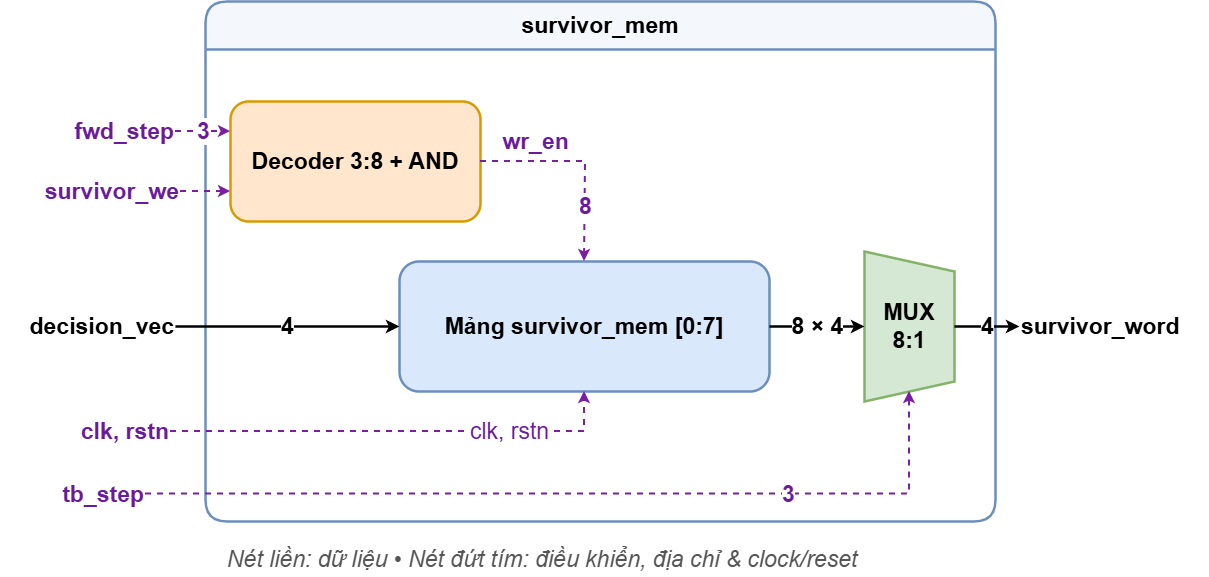

The diagram above was exported from draw.io. Its source (the exported page's mxGraphModel, read from the mxfile embedded in the PNG):
<mxGraphModel dx="1406" dy="860" grid="1" gridSize="10" guides="1" tooltips="1" connect="1" arrows="1" fold="1" page="1" pageScale="1" pageWidth="850" pageHeight="1100" math="0" shadow="0">
  <root>
    <mxCell id="0" />
    <mxCell id="1" parent="0" />
    <mxCell id="box_sm" parent="1" style="swimlane;whiteSpace=wrap;html=1;fillColor=#F4F8FD;strokeColor=#6C8EBF;strokeWidth=2.5;fontStyle=1;fontSize=23;startSize=48;rounded=1;" value="survivor_mem" vertex="1">
      <mxGeometry height="520" width="790" x="280" y="30" as="geometry" />
    </mxCell>
    <mxCell id="dec_wr" parent="box_sm" style="rounded=1;whiteSpace=wrap;html=1;fillColor=#FFE6CC;strokeColor=#D79B00;strokeWidth=2.5;fontSize=23;" value="&lt;b&gt;Decoder 3:8 + AND&lt;/b&gt;" vertex="1">
      <mxGeometry height="120" width="250" x="25" y="100" as="geometry" />
    </mxCell>
    <mxCell id="mem_arr" parent="box_sm" style="rounded=1;whiteSpace=wrap;html=1;fillColor=#DAE8FC;strokeColor=#6C8EBF;strokeWidth=2.5;fontSize=23;" value="&lt;b&gt;Mảng survivor_mem [0:7]&lt;/b&gt;" vertex="1">
      <mxGeometry height="130" width="370" x="194" y="260" as="geometry" />
    </mxCell>
    <mxCell id="mux_rd" parent="box_sm" style="shape=trapezoid;perimeter=trapezoidPerimeter;whiteSpace=wrap;html=1;fixedSize=1;rotation=90;fillColor=#D5E8D4;strokeColor=#82B366;strokeWidth=2.5;fontSize=23;horizontal=0;" value="&lt;b&gt;MUX 8:1&lt;/b&gt;" vertex="1">
      <mxGeometry height="90" width="150" x="629" y="280" as="geometry" />
    </mxCell>
    <mxCell id="e_we8" edge="1" parent="box_sm" source="dec_wr" style="edgeStyle=orthogonalEdgeStyle;rounded=0;html=1;strokeWidth=2;dashed=1;strokeColor=#7B1FA2;fontColor=#6A1B9A;fontStyle=1;fontSize=23;entryX=0.5;entryY=0;entryDx=0;entryDy=0;" target="mem_arr" value="wr_en">
      <mxGeometry relative="1" x="-0.4634" y="20" as="geometry">
        <mxPoint as="offset" />
        <Array as="points">
          <mxPoint x="380" y="160" />
        </Array>
      </mxGeometry>
    </mxCell>
    <mxCell id="oJmCD855uu49fUersuA9-1" connectable="0" parent="e_we8" style="edgeLabel;html=1;align=center;verticalAlign=middle;resizable=0;points=[];inheritText=1;fontSize=23;fontColor=#6A1B9A;fontStyle=1;" value="8" vertex="1">
      <mxGeometry relative="1" x="0.4677" as="geometry">
        <mxPoint as="offset" />
      </mxGeometry>
    </mxCell>
    <mxCell id="e_mem_mux" edge="1" parent="box_sm" source="mem_arr" style="edgeStyle=orthogonalEdgeStyle;rounded=0;html=1;strokeWidth=2.5;fontStyle=1;fontSize=23;entryX=0.5;entryY=1;entryDx=0;entryDy=0;" target="mux_rd" value="8 × 4">
      <mxGeometry relative="1" as="geometry" />
    </mxCell>
    <mxCell id="in_fstep" parent="1" style="text;html=1;align=right;verticalAlign=middle;fontSize=23;fontColor=#6A1B9A;" value="&lt;b&gt;fwd_step&lt;/b&gt;" vertex="1">
      <mxGeometry height="40" width="150" x="100" y="140" as="geometry" />
    </mxCell>
    <mxCell id="in_swe" parent="1" style="text;html=1;align=right;verticalAlign=middle;fontSize=23;fontColor=#6A1B9A;" value="&lt;b&gt;survivor_we&lt;/b&gt;" vertex="1">
      <mxGeometry height="40" width="170" x="85" y="200" as="geometry" />
    </mxCell>
    <mxCell id="in_dvec" parent="1" style="text;html=1;align=right;verticalAlign=middle;fontSize=23;" value="&lt;b&gt;decision_vec&lt;/b&gt;" vertex="1">
      <mxGeometry height="40" width="175" x="75" y="335" as="geometry" />
    </mxCell>
    <mxCell id="in_cr" parent="1" style="text;html=1;align=right;verticalAlign=middle;fontSize=23;fontColor=#6A1B9A;" value="&lt;b&gt;clk, rstn&lt;/b&gt;" vertex="1">
      <mxGeometry height="40" width="140" x="105" y="440" as="geometry" />
    </mxCell>
    <mxCell id="in_tstep" parent="1" style="text;html=1;align=right;verticalAlign=middle;fontSize=23;fontColor=#6A1B9A;" value="&lt;b&gt;tb_step&lt;/b&gt;" vertex="1">
      <mxGeometry height="40" width="140" x="80" y="502.5" as="geometry" />
    </mxCell>
    <mxCell id="out_sword" parent="1" style="text;html=1;align=left;verticalAlign=middle;fontSize=23;" value="&lt;b&gt;survivor_word&lt;/b&gt;" vertex="1">
      <mxGeometry height="40" width="190" x="1094" y="335" as="geometry" />
    </mxCell>
    <mxCell id="e_fstep" edge="1" parent="1" source="in_fstep" style="edgeStyle=orthogonalEdgeStyle;rounded=0;html=1;strokeWidth=2;dashed=1;strokeColor=#7B1FA2;fontColor=#6A1B9A;fontStyle=1;fontSize=23;entryX=0;entryY=0.25;entryDx=0;entryDy=0;" target="dec_wr" value="3">
      <mxGeometry relative="1" as="geometry" />
    </mxCell>
    <mxCell id="e_swe" edge="1" parent="1" source="in_swe" style="edgeStyle=orthogonalEdgeStyle;rounded=0;html=1;strokeWidth=2;dashed=1;strokeColor=#7B1FA2;entryX=0;entryY=0.75;entryDx=0;entryDy=0;fontSize=23;" target="dec_wr" value="">
      <mxGeometry relative="1" as="geometry" />
    </mxCell>
    <mxCell id="e_dvec" edge="1" parent="1" source="in_dvec" style="edgeStyle=orthogonalEdgeStyle;rounded=0;html=1;strokeWidth=2.5;fontStyle=1;fontSize=23;entryX=0;entryY=0.5;entryDx=0;entryDy=0;" target="mem_arr" value="4">
      <mxGeometry relative="1" as="geometry" />
    </mxCell>
    <mxCell id="e_out" edge="1" parent="1" source="mux_rd" style="edgeStyle=orthogonalEdgeStyle;rounded=0;html=1;strokeWidth=2.5;fontStyle=1;fontSize=23;exitX=0.5;exitY=0;exitDx=0;exitDy=0;" target="out_sword" value="4">
      <mxGeometry relative="1" as="geometry" />
    </mxCell>
    <mxCell id="e_cr" edge="1" parent="1" source="in_cr" style="edgeStyle=orthogonalEdgeStyle;rounded=0;html=1;strokeWidth=2;dashed=1;strokeColor=#7B1FA2;fontColor=#6A1B9A;fontSize=23;entryX=0.5;entryY=1;entryDx=0;entryDy=0;" target="mem_arr" value="clk, rstn">
      <mxGeometry relative="1" x="0.4926" as="geometry">
        <mxPoint as="offset" />
        <Array as="points">
          <mxPoint x="150" y="460" />
          <mxPoint x="660" y="460" />
        </Array>
        <mxPoint x="880" y="380" as="targetPoint" />
      </mxGeometry>
    </mxCell>
    <mxCell id="e_tstep" edge="1" parent="1" source="in_tstep" style="edgeStyle=orthogonalEdgeStyle;rounded=0;html=1;strokeWidth=2;dashed=1;strokeColor=#7B1FA2;fontColor=#6A1B9A;fontStyle=1;fontSize=23;entryX=1;entryY=0.5;entryDx=0;entryDy=0;" target="mux_rd" value="3">
      <mxGeometry relative="1" x="0.4852" as="geometry">
        <mxPoint as="offset" />
        <mxPoint x="1200" y="197.5" as="targetPoint" />
      </mxGeometry>
    </mxCell>
    <mxCell id="note_sm" parent="1" style="text;html=1;align=left;verticalAlign=middle;fontSize=23;fontColor=#555555;" value="&lt;i&gt;Nét liền: dữ liệu • Nét đứt tím: điều khiển, địa chỉ &amp;amp; clock/reset&lt;/i&gt;" vertex="1">
      <mxGeometry height="35" width="980" x="300" y="570" as="geometry" />
    </mxCell>
  </root>
</mxGraphModel>